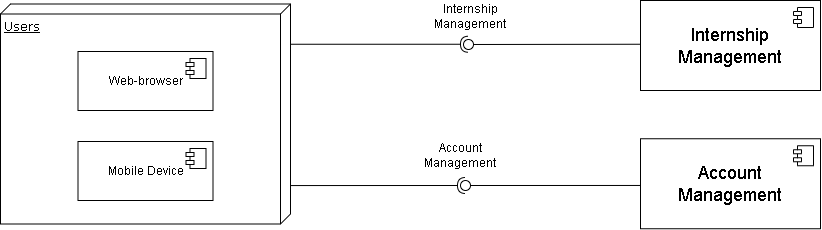

The diagram above was exported from draw.io. Its source (the exported page's mxGraphModel, read from the mxfile embedded in the PNG):
<mxGraphModel dx="972" dy="518" grid="1" gridSize="10" guides="1" tooltips="1" connect="1" arrows="1" fold="1" page="1" pageScale="1" pageWidth="1100" pageHeight="850" background="none" math="0" shadow="0">
  <root>
    <mxCell id="0" />
    <mxCell id="1" parent="0" />
    <mxCell id="39150e848f15840c-1" value="Users" style="verticalAlign=top;align=left;spacingTop=8;spacingLeft=2;spacingRight=12;shape=cube;size=10;direction=south;fontStyle=4;html=1;rounded=0;shadow=0;comic=0;labelBackgroundColor=none;strokeWidth=1;fontFamily=Verdana;fontSize=12" parent="1" vertex="1">
      <mxGeometry x="135" y="293.5" width="290" height="220" as="geometry" />
    </mxCell>
    <mxCell id="ioRFcMX2OZ8lv-8FvP3L-35" value="" style="rounded=0;orthogonalLoop=1;jettySize=auto;html=1;endArrow=halfCircle;endFill=0;endSize=6;strokeWidth=1;sketch=0;" parent="1" edge="1">
      <mxGeometry relative="1" as="geometry">
        <mxPoint x="425" y="333.75" as="sourcePoint" />
        <mxPoint x="603" y="333.75" as="targetPoint" />
      </mxGeometry>
    </mxCell>
    <mxCell id="ioRFcMX2OZ8lv-8FvP3L-36" value="" style="rounded=0;orthogonalLoop=1;jettySize=auto;html=1;endArrow=oval;endFill=0;sketch=0;sourcePerimeterSpacing=0;targetPerimeterSpacing=0;endSize=10;exitX=0.001;exitY=0.486;exitDx=0;exitDy=0;exitPerimeter=0;" parent="1" source="ioRFcMX2OZ8lv-8FvP3L-53" edge="1">
      <mxGeometry relative="1" as="geometry">
        <mxPoint x="740.3600000000001" y="306.4599999999999" as="sourcePoint" />
        <mxPoint x="603" y="334" as="targetPoint" />
      </mxGeometry>
    </mxCell>
    <mxCell id="ioRFcMX2OZ8lv-8FvP3L-40" value="Internship Management" style="text;html=1;align=center;verticalAlign=middle;whiteSpace=wrap;rounded=0;" parent="1" vertex="1">
      <mxGeometry x="560" y="290" width="90" height="32.5" as="geometry" />
    </mxCell>
    <mxCell id="ioRFcMX2OZ8lv-8FvP3L-46" value="" style="rounded=0;orthogonalLoop=1;jettySize=auto;html=1;endArrow=halfCircle;endFill=0;endSize=6;strokeWidth=1;sketch=0;exitX=0.898;exitY=0;exitDx=0;exitDy=0;exitPerimeter=0;" parent="1" edge="1">
      <mxGeometry relative="1" as="geometry">
        <mxPoint x="425" y="475.05999999999995" as="sourcePoint" />
        <mxPoint x="600" y="475" as="targetPoint" />
      </mxGeometry>
    </mxCell>
    <mxCell id="ioRFcMX2OZ8lv-8FvP3L-47" value="" style="rounded=0;orthogonalLoop=1;jettySize=auto;html=1;endArrow=oval;endFill=0;sketch=0;sourcePerimeterSpacing=0;targetPerimeterSpacing=0;endSize=10;exitX=0;exitY=0.519;exitDx=0;exitDy=0;exitPerimeter=0;" parent="1" source="ioRFcMX2OZ8lv-8FvP3L-55" edge="1">
      <mxGeometry relative="1" as="geometry">
        <mxPoint x="766.56" y="623.185" as="sourcePoint" />
        <mxPoint x="600" y="475" as="targetPoint" />
      </mxGeometry>
    </mxCell>
    <mxCell id="ioRFcMX2OZ8lv-8FvP3L-48" value="&lt;div&gt;Account&lt;/div&gt;&lt;div&gt;Management&lt;/div&gt;" style="text;html=1;align=center;verticalAlign=middle;whiteSpace=wrap;rounded=0;" parent="1" vertex="1">
      <mxGeometry x="550" y="428.25" width="90" height="32.5" as="geometry" />
    </mxCell>
    <mxCell id="ioRFcMX2OZ8lv-8FvP3L-53" value="&lt;div&gt;&lt;font style=&quot;font-size: 18px;&quot;&gt;Internship&lt;/font&gt;&lt;/div&gt;&lt;div&gt;&lt;font style=&quot;font-size: 18px;&quot;&gt;Management&lt;br&gt;&lt;/font&gt;&lt;/div&gt;" style="html=1;dropTarget=0;whiteSpace=wrap;" parent="1" vertex="1">
      <mxGeometry x="775" y="290" width="180" height="90" as="geometry" />
    </mxCell>
    <mxCell id="ioRFcMX2OZ8lv-8FvP3L-54" value="" style="shape=module;jettyWidth=8;jettyHeight=4;" parent="ioRFcMX2OZ8lv-8FvP3L-53" vertex="1">
      <mxGeometry x="1" width="20" height="20" relative="1" as="geometry">
        <mxPoint x="-27" y="7" as="offset" />
      </mxGeometry>
    </mxCell>
    <mxCell id="ioRFcMX2OZ8lv-8FvP3L-55" value="&lt;div&gt;&lt;font style=&quot;font-size: 18px;&quot;&gt;Account&lt;/font&gt;&lt;/div&gt;&lt;div&gt;&lt;font style=&quot;font-size: 18px;&quot;&gt;Management&lt;br&gt;&lt;/font&gt;&lt;/div&gt;" style="html=1;dropTarget=0;whiteSpace=wrap;" parent="1" vertex="1">
      <mxGeometry x="775" y="428.25" width="180" height="90" as="geometry" />
    </mxCell>
    <mxCell id="ioRFcMX2OZ8lv-8FvP3L-56" value="" style="shape=module;jettyWidth=8;jettyHeight=4;" parent="ioRFcMX2OZ8lv-8FvP3L-55" vertex="1">
      <mxGeometry x="1" width="20" height="20" relative="1" as="geometry">
        <mxPoint x="-27" y="7" as="offset" />
      </mxGeometry>
    </mxCell>
    <mxCell id="ioRFcMX2OZ8lv-8FvP3L-57" value="&lt;div align=&quot;center&quot;&gt;Web-browser&lt;/div&gt;" style="html=1;dropTarget=0;whiteSpace=wrap;" parent="1" vertex="1">
      <mxGeometry x="212.5" y="341" width="135" height="59" as="geometry" />
    </mxCell>
    <mxCell id="ioRFcMX2OZ8lv-8FvP3L-58" value="" style="shape=module;jettyWidth=8;jettyHeight=4;" parent="ioRFcMX2OZ8lv-8FvP3L-57" vertex="1">
      <mxGeometry x="1" width="20" height="20" relative="1" as="geometry">
        <mxPoint x="-27" y="7" as="offset" />
      </mxGeometry>
    </mxCell>
    <mxCell id="ioRFcMX2OZ8lv-8FvP3L-61" value="&lt;div align=&quot;center&quot;&gt;Mobile Device&lt;/div&gt;" style="html=1;dropTarget=0;whiteSpace=wrap;" parent="1" vertex="1">
      <mxGeometry x="212.5" y="431" width="135" height="59" as="geometry" />
    </mxCell>
    <mxCell id="ioRFcMX2OZ8lv-8FvP3L-62" value="" style="shape=module;jettyWidth=8;jettyHeight=4;" parent="ioRFcMX2OZ8lv-8FvP3L-61" vertex="1">
      <mxGeometry x="1" width="20" height="20" relative="1" as="geometry">
        <mxPoint x="-27" y="7" as="offset" />
      </mxGeometry>
    </mxCell>
  </root>
</mxGraphModel>